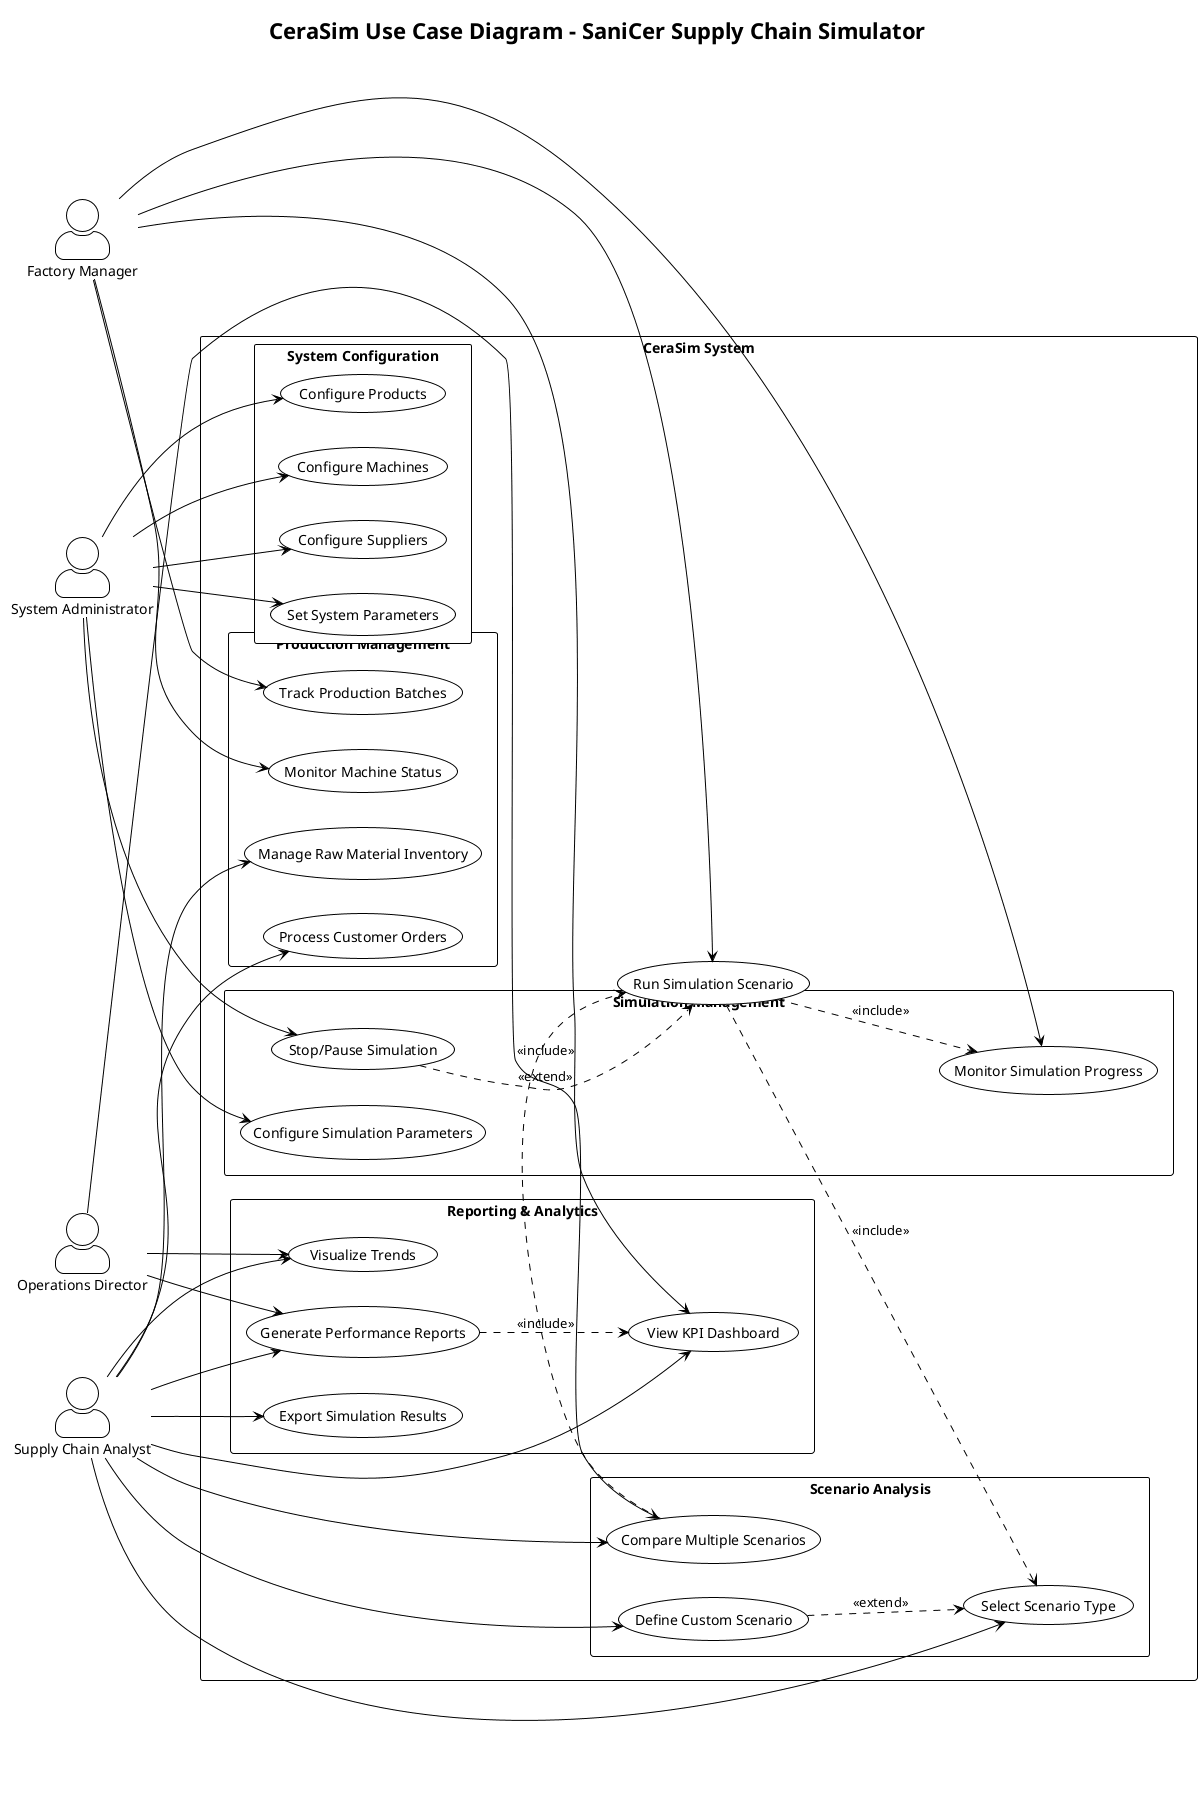

The diagram above was rendered by PlantUML. Its source (embedded in the PNG):
@startuml
!theme plain
skinparam packageStyle rectangle
skinparam actorStyle awesome

title CeraSim Use Case Diagram - SaniCer Supply Chain Simulator

left to right direction

actor "Factory Manager" as FM
actor "Supply Chain Analyst" as SCA
actor "Operations Director" as OD
actor "System Administrator" as SA

rectangle "CeraSim System" {
  
  package "Simulation Management" {
    usecase "Configure Simulation Parameters" as UC1
    usecase "Run Simulation Scenario" as UC2
    usecase "Monitor Simulation Progress" as UC3
    usecase "Stop/Pause Simulation" as UC4
  }
  
  package "Scenario Analysis" {
    usecase "Select Scenario Type" as UC5
    usecase "Compare Multiple Scenarios" as UC6
    usecase "Define Custom Scenario" as UC7
  }
  
  package "Production Management" {
    usecase "Track Production Batches" as UC8
    usecase "Monitor Machine Status" as UC9
    usecase "Manage Raw Material Inventory" as UC10
    usecase "Process Customer Orders" as UC11
  }
  
  package "Reporting & Analytics" {
    usecase "View KPI Dashboard" as UC12
    usecase "Generate Performance Reports" as UC13
    usecase "Export Simulation Results" as UC14
    usecase "Visualize Trends" as UC15
  }
  
  package "System Configuration" {
    usecase "Configure Products" as UC16
    usecase "Configure Machines" as UC17
    usecase "Configure Suppliers" as UC18
    usecase "Set System Parameters" as UC19
  }
}

' Factory Manager relationships
FM --> UC2
FM --> UC3
FM --> UC12
FM --> UC8
FM --> UC9

' Supply Chain Analyst relationships
SCA --> UC5
SCA --> UC6
SCA --> UC7
SCA --> UC12
SCA --> UC13
SCA --> UC14
SCA --> UC15
SCA --> UC10
SCA --> UC11

' Operations Director relationships
OD --> UC6
OD --> UC13
OD --> UC15

' System Administrator relationships
SA --> UC1
SA --> UC16
SA --> UC17
SA --> UC18
SA --> UC19
SA --> UC4

' Include relationships
UC2 ..> UC5 : <<include>>
UC2 ..> UC3 : <<include>>
UC6 ..> UC2 : <<include>>
UC13 ..> UC12 : <<include>>

' Extend relationships
UC7 ..> UC5 : <<extend>>
UC4 ..> UC2 : <<extend>>

@enduml